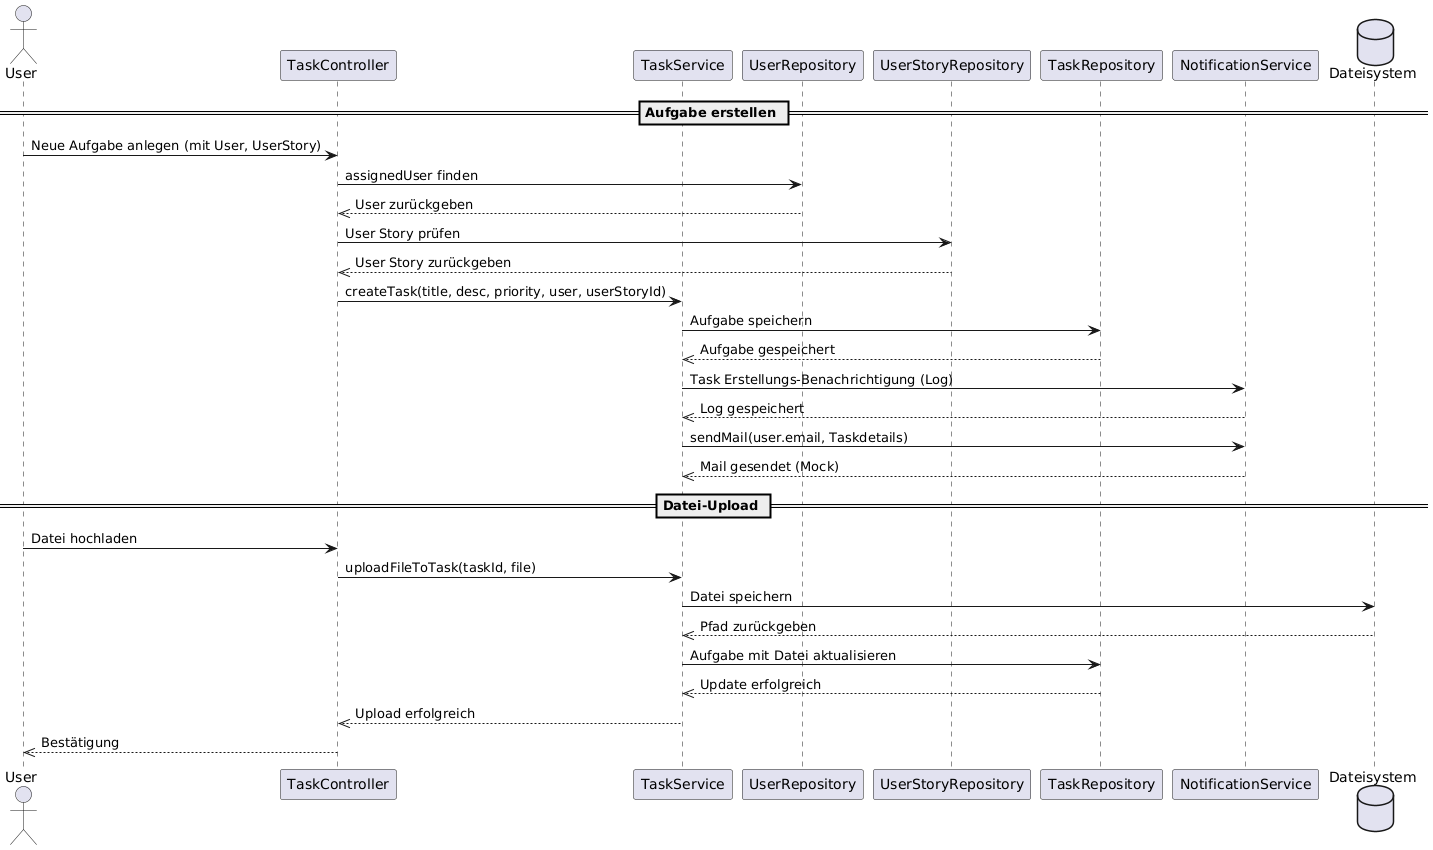

The diagram above was rendered by PlantUML. Its source (embedded in the PNG):
@startuml
actor User
participant "TaskController" as Controller
participant "TaskService" as Service
participant "UserRepository" as UserRepo
participant "UserStoryRepository" as USRepo
participant "TaskRepository" as TaskRepo
participant "NotificationService" as Notification
database "Dateisystem" as Storage

== Aufgabe erstellen ==

User -> Controller: Neue Aufgabe anlegen (mit User, UserStory)
Controller -> UserRepo: assignedUser finden
UserRepo -->> Controller: User zurückgeben
Controller -> USRepo: User Story prüfen
USRepo -->> Controller: User Story zurückgeben
Controller -> Service: createTask(title, desc, priority, user, userStoryId)
Service -> TaskRepo: Aufgabe speichern
TaskRepo -->> Service: Aufgabe gespeichert
Service -> Notification: Task Erstellungs-Benachrichtigung (Log)
Notification -->> Service: Log gespeichert
Service -> Notification: sendMail(user.email, Taskdetails)
Notification -->> Service: Mail gesendet (Mock)

== Datei-Upload ==

User -> Controller: Datei hochladen
Controller -> Service: uploadFileToTask(taskId, file)
Service -> Storage: Datei speichern
Storage -->> Service: Pfad zurückgeben
Service -> TaskRepo: Aufgabe mit Datei aktualisieren
TaskRepo -->> Service: Update erfolgreich
Service -->> Controller: Upload erfolgreich
Controller -->> User: Bestätigung
@enduml